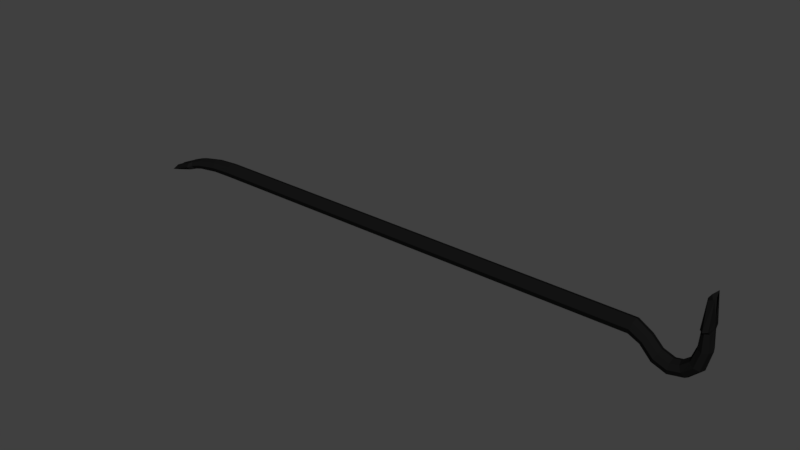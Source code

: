 # Source: Crowbar.blend  (saved by Blender 2.78.1; exported with 4.5.12 LTS)
import bpy
from mathutils import Matrix  # noqa: F401  (used for matrix-valued properties, if any)

bpy.ops.wm.read_factory_settings(use_empty=True)
scene = bpy.context.scene
scene.name = 'Scene'

# ---- collections
col_collection_1 = bpy.data.collections.new('Collection 1'); scene.collection.children.link(col_collection_1)

# ---- materials (node trees are filled in below, after node groups)
mat_crowbar = bpy.data.materials.new('Crowbar')
mat_crowbar.alpha_threshold = 0.0
mat_crowbar.use_transparent_shadow = False
mat_crowbar.diffuse_color = (0.007194, 0.007194, 0.007194, 1.0)
mat_crowbar.roughness = 0.5
mat_crowbar.specular_intensity = 0.01852
mat_crowbar.line_color = (0.0, 0.0, 0.0, 1.0)

# ---- material node trees

# ---- world
world_world = bpy.data.worlds.new('World'); scene.world = world_world
world_world.color = (0.05088, 0.05088, 0.05088)
world_world.use_sun_shadow = False
world_world.sun_shadow_jitter_overblur = 0.0
world_world.cycles.sampling_method = 'MANUAL'

# ---- meshes
me_crowbar = bpy.data.meshes.new('Crowbar')
me_crowbar.from_pydata([(-0.007729, 0.015, 0.591), (-0.007729, 0.01061, 0.6003), (-0.007729, -3.709e-09, 0.6041), (-0.007729, -0.01061, 0.6003), (-0.007729, -0.015, 0.591), (-0.007729, -0.01061, 0.5817), (-0.007729, 1.156e-09, 0.5778), (-0.007729, 0.01061, 0.5817), (-5.588e-09, 0.015, 0.4711), (0.01061, 0.01061, 0.4682), (0.015, -6.557e-10, 0.4669), (0.01061, -0.01061, 0.4682), (-5.588e-09, -0.015, 0.4711), (-0.01061, -0.01061, 0.474), (-0.015, 1.789e-10, 0.4753), (-0.01061, 0.01061, 0.474), (0.01351, 0.015, 0.4954), (0.03493, 0.015, 0.5161), (0.04411, 0.015, 0.5407), (0.03944, 0.015, 0.5633), (0.02188, 0.01686, 0.5827), (0.02687, 0.01192, 0.5916), (0.04847, 0.01061, 0.5688), (0.05462, 0.01061, 0.5393), (0.04434, 0.01061, 0.5116), (0.02094, 0.01061, 0.4896), (0.02893, -2.234e-09, 0.5953), (0.05222, -1.3e-09, 0.571), (0.05897, -1.107e-09, 0.5387), (0.04824, -1.835e-09, 0.5097), (0.02402, -2.556e-09, 0.4872), (0.02687, -0.01192, 0.5916), (0.04847, -0.01061, 0.5688), (0.05462, -0.01061, 0.5393), (0.04434, -0.01061, 0.5116), (0.02094, -0.01061, 0.4896), (0.02188, -0.01686, 0.5827), (0.03944, -0.015, 0.5633), (0.04411, -0.015, 0.5407), (0.03493, -0.015, 0.5161), (0.01351, -0.015, 0.4954), (0.01689, -0.01192, 0.5739), (0.0304, -0.01061, 0.5579), (0.0336, -0.01061, 0.5422), (0.02552, -0.01061, 0.5207), (0.006073, -0.01061, 0.5013), (0.01483, 1.338e-09, 0.5702), (0.02666, 1.31e-10, 0.5557), (0.02925, -2.349e-10, 0.5428), (0.02162, -5.458e-10, 0.5226), (0.002993, -5.165e-10, 0.5037), (0.01689, 0.01192, 0.5739), (0.0304, 0.01061, 0.5579), (0.0336, 0.01061, 0.5422), (0.02552, 0.01061, 0.5207), (0.006073, 0.01061, 0.5013), (-0.04058, 0.015, 0.591), (-0.04058, 0.01061, 0.5979), (-0.04058, -3.709e-09, 0.6009), (-0.04058, -0.01061, 0.5979), (-0.04058, -0.015, 0.591), (-0.04058, -0.01061, 0.584), (-0.04058, 1.156e-09, 0.5811), (-0.04058, 0.01061, 0.584), (-0.04637, 0.02363, 0.591), (-0.04637, 0.01671, 0.5974), (-0.04637, -5.241e-09, 0.6002), (-0.04637, -0.01671, 0.5974), (-0.04637, -0.02363, 0.591), (-0.04637, -0.01671, 0.5845), (-0.04637, 2.423e-09, 0.5818), (-0.04637, 0.01671, 0.5845), (-0.09983, 0.01918, 0.591), (-0.0967, 0.00661, 0.5963), (-0.05925, -1.041e-08, 0.599), (-0.0967, -0.00661, 0.5963), (-0.09983, -0.01918, 0.591), (-0.0967, -0.00661, 0.5857), (-0.05925, -7.381e-09, 0.5829), (-0.0967, 0.00661, 0.5857), (0.01064, 0.01061, -0.4346), (0.01505, -6.491e-10, -0.4346), (0.01064, -0.01061, -0.4346), (2.633e-05, -0.015, -0.4346), (-0.01061, -0.01061, -0.4346), (-0.01502, 1.763e-10, -0.4346), (-0.01061, 0.01061, -0.4346), (2.633e-05, 0.015, -0.4346), (0.01682, 0.01061, -0.5197), (0.02, 5.136e-10, -0.5188), (0.01682, -0.01061, -0.5197), (0.009145, -0.015, -0.5218), (0.001468, -0.01061, -0.5239), (-0.001714, 1.466e-09, -0.5248), (0.001468, 0.01061, -0.5239), (0.009145, 0.015, -0.5218), (0.01628, 0.015, -0.5439), (0.009776, 0.01061, -0.5464), (0.007032, -7.895e-09, -0.5474), (0.009776, -0.01061, -0.5464), (0.01628, -0.015, -0.5439), (0.02278, -0.01061, -0.5415), (0.02552, -5.456e-10, -0.5405), (0.02278, 0.01061, -0.5415), (0.01831, 0.02363, -0.5494), (0.01228, 0.01671, -0.5516), (0.00972, -8.286e-09, -0.5526), (0.01228, -0.01671, -0.5516), (0.01831, -0.02363, -0.5494), (0.02434, -0.01671, -0.5471), (0.0269, 1.686e-09, -0.5461), (0.02434, 0.01671, -0.5471), (0.03707, 0.01918, -0.5994), (0.03098, 0.00661, -0.5984), (0.01528, -1.098e-08, -0.5643), (0.03098, -0.00661, -0.5984), (0.03707, -0.01918, -0.5994), (0.04096, -0.00661, -0.5946), (0.03038, -5.919e-09, -0.5586), (0.04096, 0.00661, -0.5946), (0.001967, 0.015, -0.4776), (0.01128, 0.01061, -0.4769), (0.01522, -3.768e-10, -0.4766), (0.01128, -0.01061, -0.4769), (0.001967, -0.015, -0.4776), (-0.007622, -0.01061, -0.4783), (-0.01169, 3.753e-10, -0.4786), (-0.007622, 0.01061, -0.4783)], [], [(20, 0, 1, 21), (21, 1, 2, 26), (26, 2, 3, 31), (31, 3, 4, 36), (36, 4, 5, 41), (41, 5, 6, 46), (6, 5, 61, 62), (46, 6, 7, 51), (51, 7, 0, 20), (86, 15, 8, 87), (85, 14, 15, 86), (84, 13, 14, 85), (83, 12, 13, 84), (82, 11, 12, 83), (81, 10, 11, 82), (80, 9, 10, 81), (87, 8, 9, 80), (15, 55, 16, 8), (55, 54, 17, 16), (54, 53, 18, 17), (53, 52, 19, 18), (52, 51, 20, 19), (14, 50, 55, 15), (50, 49, 54, 55), (49, 48, 53, 54), (48, 47, 52, 53), (47, 46, 51, 52), (13, 45, 50, 14), (45, 44, 49, 50), (44, 43, 48, 49), (43, 42, 47, 48), (42, 41, 46, 47), (12, 40, 45, 13), (40, 39, 44, 45), (39, 38, 43, 44), (38, 37, 42, 43), (37, 36, 41, 42), (11, 35, 40, 12), (35, 34, 39, 40), (34, 33, 38, 39), (33, 32, 37, 38), (32, 31, 36, 37), (10, 30, 35, 11), (30, 29, 34, 35), (29, 28, 33, 34), (28, 27, 32, 33), (27, 26, 31, 32), (9, 25, 30, 10), (25, 24, 29, 30), (24, 23, 28, 29), (23, 22, 27, 28), (22, 21, 26, 27), (8, 16, 25, 9), (16, 17, 24, 25), (17, 18, 23, 24), (18, 19, 22, 23), (19, 20, 21, 22), (56, 63, 71, 64), (4, 3, 59, 60), (7, 6, 62, 63), (2, 1, 57, 58), (5, 4, 60, 61), (0, 7, 63, 56), (1, 0, 56, 57), (3, 2, 58, 59), (67, 66, 74, 75), (62, 61, 69, 70), (60, 59, 67, 68), (58, 57, 65, 66), (63, 62, 70, 71), (61, 60, 68, 69), (59, 58, 66, 67), (57, 56, 64, 65), (73, 72, 79, 78, 77, 76, 75, 74), (65, 64, 72, 73), (64, 71, 79, 72), (70, 69, 77, 78), (68, 67, 75, 76), (66, 65, 73, 74), (71, 70, 78, 79), (69, 68, 76, 77), (120, 87, 80, 121), (121, 80, 81, 122), (122, 81, 82, 123), (123, 82, 83, 124), (124, 83, 84, 125), (125, 84, 85, 126), (126, 85, 86, 127), (127, 86, 87, 120), (96, 103, 111, 104), (107, 106, 114, 115), (102, 101, 109, 110), (100, 99, 107, 108), (98, 97, 105, 106), (103, 102, 110, 111), (101, 100, 108, 109), (99, 98, 106, 107), (97, 96, 104, 105), (113, 112, 119, 118, 117, 116, 115, 114), (105, 104, 112, 113), (104, 111, 119, 112), (110, 109, 117, 118), (108, 107, 115, 116), (106, 105, 113, 114), (111, 110, 118, 119), (109, 108, 116, 117), (94, 97, 98, 93), (93, 98, 99, 92), (92, 99, 100, 91), (91, 100, 101, 90), (90, 101, 102, 89), (89, 102, 103, 88), (88, 103, 96, 95), (95, 96, 97, 94), (94, 127, 120, 95), (93, 126, 127, 94), (92, 125, 126, 93), (91, 124, 125, 92), (90, 123, 124, 91), (89, 122, 123, 90), (88, 121, 122, 89), (95, 120, 121, 88)])
_uv = me_crowbar.uv_layers.new(name='UVMap')
_uv.uv.foreach_set('vector', [0.0, 0.0, 0.0, 0.0, 0.0, 0.0, 0.0, 0.0, 0.0, 0.0, 0.0, 0.0, 0.0, 0.0, 0.0, 0.0, 0.0, 0.0, 0.0, 0.0, 0.0, 0.0, 0.0, 0.0, 0.0, 0.0, 0.0, 0.0, 0.0, 0.0, 0.0, 0.0, 0.0, 0.0, 0.0, 0.0, 0.0, 0.0, 0.0, 0.0, 0.0, 0.0, 0.0, 0.0, 0.0, 0.0, 0.0, 0.0, 0.0, 0.0, 0.0, 0.0, 0.0, 0.0, 0.0, 0.0, 0.0, 0.0, 0.0, 0.0, 0.0, 0.0, 0.0, 0.0, 0.0, 0.0, 0.0, 0.0, 0.0, 0.0, 0.0, 0.0, 0.0, 0.0, 0.0, 0.0, 0.0, 0.0, 0.0, 0.0, 0.0, 0.0, 0.0, 0.0, 0.0, 0.0, 0.0, 0.0, 0.0, 0.0, 0.0, 0.0, 0.0, 0.0, 0.0, 0.0, 0.0, 0.0, 0.0, 0.0, 0.0, 0.0, 0.0, 0.0, 0.0, 0.0, 0.0, 0.0, 0.0, 0.0, 0.0, 0.0, 0.0, 0.0, 0.0, 0.0, 0.0, 0.0, 0.0, 0.0, 0.0, 0.0, 0.0, 0.0, 0.0, 0.0, 0.0, 0.0, 0.0, 0.0, 0.0, 0.0, 0.0, 0.0, 0.0, 0.0, 0.0, 0.0, 0.0, 0.0, 0.0, 0.0, 0.0, 0.0, 0.0, 0.0, 0.0, 0.0, 0.0, 0.0, 0.0, 0.0, 0.0, 0.0, 0.0, 0.0, 0.0, 0.0, 0.0, 0.0, 0.0, 0.0, 0.0, 0.0, 0.0, 0.0, 0.0, 0.0, 0.0, 0.0, 0.0, 0.0, 0.0, 0.0, 0.0, 0.0, 0.0, 0.0, 0.0, 0.0, 0.0, 0.0, 0.0, 0.0, 0.0, 0.0, 0.0, 0.0, 0.0, 0.0, 0.0, 0.0, 0.0, 0.0, 0.0, 0.0, 0.0, 0.0, 0.0, 0.0, 0.0, 0.0, 0.0, 0.0, 0.0, 0.0, 0.0, 0.0, 0.0, 0.0, 0.0, 0.0, 0.0, 0.0, 0.0, 0.0, 0.0, 0.0, 0.0, 0.0, 0.0, 0.0, 0.0, 0.0, 0.0, 0.0, 0.0, 0.0, 0.0, 0.0, 0.0, 0.0, 0.0, 0.0, 0.0, 0.0, 0.0, 0.0, 0.0, 0.0, 0.0, 0.0, 0.0, 0.0, 0.0, 0.0, 0.0, 0.0, 0.0, 0.0, 0.0, 0.0, 0.0, 0.0, 0.0, 0.0, 0.0, 0.0, 0.0, 0.0, 0.0, 0.0, 0.0, 0.0, 0.0, 0.0, 0.0, 0.0, 0.0, 0.0, 0.0, 0.0, 0.0, 0.0, 0.0, 0.0, 0.0, 0.0, 0.0, 0.0, 0.0, 0.0, 0.0, 0.0, 0.0, 0.0, 0.0, 0.0, 0.0, 0.0, 0.0, 0.0, 0.0, 0.0, 0.0, 0.0, 0.0, 0.0, 0.0, 0.0, 0.0, 0.0, 0.0, 0.0, 0.0, 0.0, 0.0, 0.0, 0.0, 0.0, 0.0, 0.0, 0.0, 0.0, 0.0, 0.0, 0.0, 0.0, 0.0, 0.0, 0.0, 0.0, 0.0, 0.0, 0.0, 0.0, 0.0, 0.0, 0.0, 0.0, 0.0, 0.0, 0.0, 0.0, 0.0, 0.0, 0.0, 0.0, 0.0, 0.0, 0.0, 0.0, 0.0, 0.0, 0.0, 0.0, 0.0, 0.0, 0.0, 0.0, 0.0, 0.0, 0.0, 0.0, 0.0, 0.0, 0.0, 0.0, 0.0, 0.0, 0.0, 0.0, 0.0, 0.0, 0.0, 0.0, 0.0, 0.0, 0.0, 0.0, 0.0, 0.0, 0.0, 0.0, 0.0, 0.0, 0.0, 0.0, 0.0, 0.0, 0.0, 0.0, 0.0, 0.0, 0.0, 0.0, 0.0, 0.0, 0.0, 0.0, 0.0, 0.0, 0.0, 0.0, 0.0, 0.0, 0.0, 0.0, 0.0, 0.0, 0.0, 0.0, 0.0, 0.0, 0.0, 0.0, 0.0, 0.0, 0.0, 0.0, 0.0, 0.0, 0.0, 0.0, 0.0, 0.0, 0.0, 0.0, 0.0, 0.0, 0.0, 0.0, 0.0, 0.0, 0.0, 0.0, 0.0, 0.0, 0.0, 0.0, 0.0, 0.0, 0.0, 0.0, 0.0, 0.0, 0.0, 0.0, 0.0, 0.0, 0.0, 0.0, 0.0, 0.0, 0.0, 0.0, 0.0, 0.0, 0.0, 0.0, 0.0, 0.0, 0.0, 0.0, 0.0, 0.0, 0.0, 0.0, 0.0, 0.0, 0.0, 0.0, 0.0, 0.0, 0.0, 0.0, 0.0, 0.0, 0.0, 0.0, 0.0, 0.0, 0.0, 0.0, 0.0, 0.0, 0.0, 0.0, 0.0, 0.0, 0.0, 0.0, 0.0, 0.0, 0.0, 0.0, 0.0, 0.0, 0.0, 0.0, 0.0, 0.0, 0.0, 0.0, 0.0, 0.0, 0.0, 0.0, 0.0, 0.0, 0.0, 0.0, 0.0, 0.0, 0.0, 0.0, 0.0, 0.0, 0.0, 0.0, 0.0, 0.0, 0.0, 0.0, 0.0, 0.0, 0.0, 0.0, 0.0, 0.0, 0.0, 0.0, 0.0, 0.0, 0.0, 0.0, 0.0, 0.0, 0.0, 0.0, 0.0, 0.0, 0.0, 0.0, 0.0, 0.0, 0.0, 0.0, 0.0, 0.0, 0.0, 0.0, 0.0, 0.0, 0.0, 0.0, 0.0, 0.0, 0.0, 0.0, 0.0, 0.0, 0.0, 0.0, 0.0, 0.0, 0.0, 0.0, 0.0, 0.0, 0.0, 0.0, 0.0, 0.0, 0.0, 0.0, 0.0, 0.0, 0.0, 0.0, 0.0, 0.0, 0.0, 0.0, 0.0, 0.0, 0.0, 0.0, 0.0, 0.0, 0.0, 0.0, 0.0, 0.0, 0.0, 0.0, 0.0, 0.0, 0.0, 0.0, 0.0, 0.0, 0.0, 0.0, 0.0, 0.0, 0.0, 0.0, 0.0, 0.0, 0.0, 0.0, 0.0, 0.0, 0.0, 0.0, 0.0, 0.0, 0.0, 0.0, 0.0, 0.0, 0.0, 0.0, 0.0, 0.0, 0.0, 0.0, 0.0, 0.0, 0.0, 0.0, 0.0, 0.0, 0.0, 0.0, 0.0, 0.0, 0.0, 0.0, 0.0, 0.0, 0.0, 0.0, 0.0, 0.0, 0.0, 0.0, 0.0, 0.0, 0.0, 0.0, 0.0, 0.0, 0.0, 0.0, 0.0, 0.0, 0.0, 0.0, 0.0, 0.0, 0.0, 0.0, 0.0, 0.0, 0.0, 0.0, 0.0, 0.0, 0.0, 0.0, 0.0, 0.0, 0.0, 0.0, 0.0, 0.0, 0.0, 0.0, 0.0, 0.0, 0.0, 0.0, 0.0, 0.0, 0.0, 0.0, 0.0, 0.0, 0.0, 0.0, 0.0, 0.0, 0.0, 0.0, 0.0, 0.0, 0.0, 0.0, 0.0, 0.0, 0.0, 0.0, 0.0, 0.0, 0.0, 0.0, 0.0, 0.0, 0.0, 0.0, 0.0, 0.0, 0.0, 0.0, 0.0, 0.0, 0.0, 0.0, 0.0, 0.0, 0.0, 0.0, 0.0, 0.0, 0.0, 0.0, 0.0, 0.0, 0.0, 0.0, 0.0, 0.0, 0.0, 0.0, 0.0, 0.0, 0.0, 0.0, 0.0, 0.0, 0.0, 0.0, 0.0, 0.0, 0.0, 0.0, 0.0, 0.0, 0.0, 0.0, 0.0, 0.0, 0.0, 0.0, 0.0, 0.0, 0.0, 0.0, 0.0, 0.0, 0.0, 0.0, 0.0, 0.0, 0.0, 0.0, 0.0, 0.0, 0.0, 0.0, 0.0, 0.0, 0.0, 0.0, 0.0, 0.0, 0.0, 0.0, 0.0, 0.0, 0.0, 0.0, 0.0, 0.0, 0.0, 0.0, 0.0, 0.0, 0.0, 0.0, 0.0, 0.0, 0.0, 0.0, 0.0, 0.0, 0.0, 0.0, 0.0, 0.0, 0.0, 0.0, 0.0, 0.0, 0.0, 0.0, 0.0, 0.0, 0.0, 0.0, 0.0, 0.0, 0.0, 0.0, 0.0, 0.0, 0.0, 0.0, 0.0, 0.0, 0.0, 0.0, 0.0, 0.0, 0.0, 0.0, 0.0, 0.0, 0.0, 0.0, 0.0, 0.0, 0.0, 0.0, 0.0, 0.0, 0.0, 0.0, 0.0, 0.0, 0.0, 0.0, 0.0, 0.0, 0.0, 0.0, 0.0, 0.0, 0.0, 0.0, 0.0, 0.0, 0.0, 0.0, 0.0, 0.0, 0.0, 0.0, 0.0, 0.0, 0.0, 0.0, 0.0, 0.0, 0.0, 0.0, 0.0, 0.0, 0.0, 0.0, 0.0, 0.0, 0.0, 0.0, 0.0, 0.0, 0.0, 0.0, 0.0, 0.0, 0.0, 0.0, 0.0, 0.0, 0.0, 0.0, 0.0, 0.0, 0.0, 0.0, 0.0, 0.0, 0.0, 0.0, 0.0, 0.0, 0.0, 0.0, 0.0, 0.0, 0.0, 0.0, 0.0, 0.0, 0.0, 0.0, 0.0, 0.0, 0.0, 0.0, 0.0, 0.0, 0.0, 0.0, 0.0, 0.0, 0.0, 0.0, 0.0, 0.0, 0.0, 0.0, 0.0, 0.0, 0.0, 0.0, 0.0, 0.0, 0.0, 0.0, 0.0, 0.0, 0.0, 0.0, 0.0, 0.0, 0.0, 0.0, 0.0, 0.0, 0.0, 0.0, 0.0, 0.0, 0.0, 0.0, 0.0, 0.0, 0.0, 0.0, 0.0, 0.0, 0.0, 0.0, 0.0, 0.0, 0.0, 0.0, 0.0, 0.0, 0.0, 0.0, 0.0, 0.0, 0.0, 0.0, 0.0, 0.0, 0.0, 0.0, 0.0, 0.0, 0.0, 0.0, 0.0, 0.0, 0.0, 0.0, 0.0, 0.0, 0.0, 0.0, 0.0, 0.0, 0.0, 0.0, 0.0, 0.0, 0.0, 0.0, 0.0, 0.0, 0.0, 0.0, 0.0, 0.0, 0.0, 0.0, 0.0, 0.0])
me_crowbar.materials.append(mat_crowbar)
me_crowbar.use_remesh_preserve_volume = False
me_crowbar.use_remesh_preserve_attributes = False
me_crowbar.use_mirror_vertex_groups = False
me_crowbar.update()

# ---- objects
ob_crowbar = bpy.data.objects.new('Crowbar', me_crowbar)

# ---- transforms, parenting, visibility, modifiers, constraints
ob_crowbar.location = (0.0, 0.0, 0.0)
ob_crowbar.rotation_euler = (0.0, 1.571, 0.0)
ob_crowbar.lineart.crease_threshold = 0.0

# ---- collection membership
col_collection_1.objects.link(ob_crowbar)

# ---- scene / render settings (as saved in the file)
scene.frame_start = 1; scene.frame_end = 250; scene.frame_set(1)
scene.render.engine = 'BLENDER_EEVEE_NEXT'
scene.render.resolution_percentage = 50
scene.render.dither_intensity = 0.0
scene.cycles.use_denoising = False
scene.cycles.samples = 128
scene.cycles.sampling_pattern = 'TABULATED_SOBOL'
scene.cycles.light_sampling_threshold = 0.0
scene.cycles.use_adaptive_sampling = False
scene.cycles.use_light_tree = False
scene.cycles.blur_glossy = 0.0
scene.cycles.sample_clamp_indirect = 0.0
scene.view_settings.view_transform = 'Standard'
bpy.context.view_layer.update()

# ---- added for rendering (the .blend has no active camera and no usable light): camera, sun
cam_auto = bpy.data.cameras.new('AutoCamera')
cam_auto.lens = 50.0
cam_auto.sensor_width = 36.0
cam_auto.clip_end = 1000.0
ob_auto_camera = bpy.data.objects.new('AutoCamera', cam_auto)
scene.collection.objects.link(ob_auto_camera)
ob_auto_camera.location = (1.12641, -1.34886, 0.919671)
ob_auto_camera.rotation_euler = (1.09748, -7.21219e-08, 0.694738)
scene.camera = ob_auto_camera
light_auto_sun = bpy.data.lights.new('AutoSun', 'SUN')
light_auto_sun.energy = 3.0
light_auto_sun.angle = 0.0523599
ob_auto_sun = bpy.data.objects.new('AutoSun', light_auto_sun)
scene.collection.objects.link(ob_auto_sun)
ob_auto_sun.rotation_euler = (0.872665, 0.174533, 0.523599)
bpy.context.view_layer.update()
